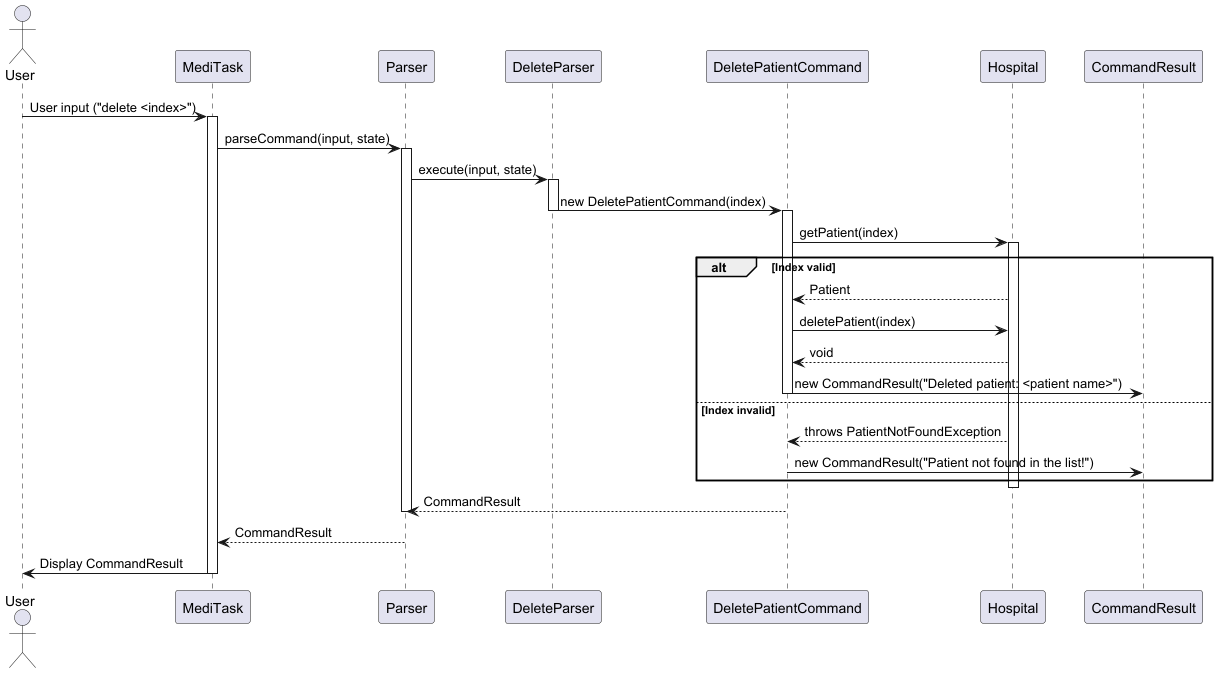

The diagram above was rendered by PlantUML. Its source (embedded in the PNG):
@startuml

actor User
participant MediTask
participant Parser
participant DeleteParser
participant DeletePatientCommand
participant Hospital
participant CommandResult

User -> MediTask : User input ("delete <index>")
activate MediTask

MediTask -> Parser : parseCommand(input, state)
activate Parser

Parser -> DeleteParser : execute(input, state)
activate DeleteParser

DeleteParser -> DeletePatientCommand : new DeletePatientCommand(index)
deactivate DeleteParser
activate DeletePatientCommand

DeletePatientCommand -> Hospital : getPatient(index)
activate Hospital

alt Index valid
    Hospital --> DeletePatientCommand : Patient
    DeletePatientCommand -> Hospital : deletePatient(index)
    Hospital --> DeletePatientCommand : void

    DeletePatientCommand -> CommandResult : new CommandResult("Deleted patient: <patient name>")
    deactivate DeletePatientCommand
else Index invalid
    Hospital --> DeletePatientCommand : throws PatientNotFoundException
    DeletePatientCommand -> CommandResult : new CommandResult("Patient not found in the list!")
    deactivate DeletePatientCommand
end
deactivate Hospital

Parser <-- DeletePatientCommand : CommandResult
deactivate Parser

MediTask <-- Parser : CommandResult
MediTask -> User : Display CommandResult

deactivate MediTask

@enduml